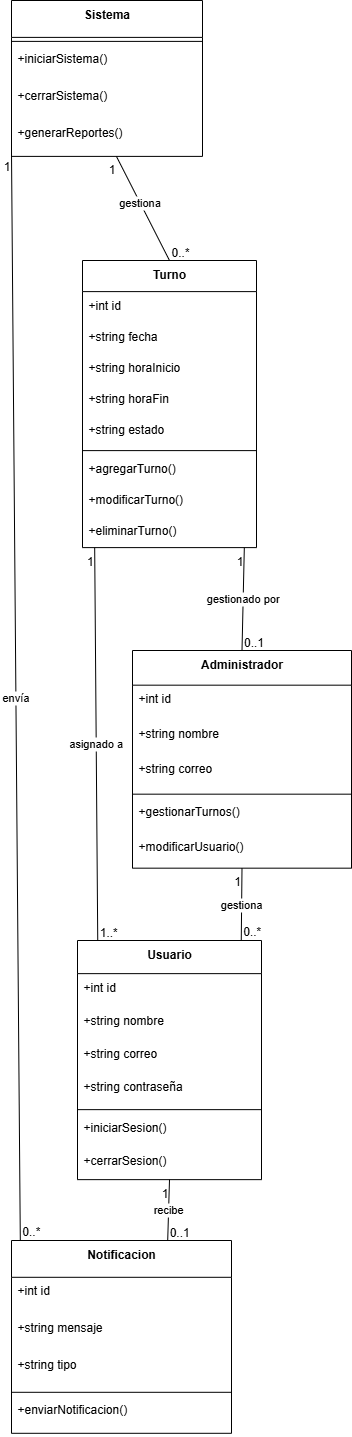

The diagram above was exported from draw.io. Its source (the exported page's mxGraphModel, read from the mxfile embedded in the PNG):
<mxGraphModel dx="1846" dy="516" grid="1" gridSize="10" guides="1" tooltips="1" connect="1" arrows="1" fold="1" page="1" pageScale="1" pageWidth="827" pageHeight="1169" math="0" shadow="0">
  <root>
    <mxCell id="0" />
    <mxCell id="1" parent="0" />
    <mxCell id="2" value="Turno" style="swimlane;fontStyle=1;align=center;verticalAlign=top;childLayout=stackLayout;horizontal=1;startSize=31.11111111111111;horizontalStack=0;resizeParent=1;resizeParentMax=0;resizeLast=0;collapsible=0;marginBottom=0;" parent="1" vertex="1">
      <mxGeometry x="-170" y="800" width="174" height="287.1111111111111" as="geometry" />
    </mxCell>
    <mxCell id="3" value="+int id" style="text;strokeColor=none;fillColor=none;align=left;verticalAlign=top;spacingLeft=4;spacingRight=4;overflow=hidden;rotatable=0;points=[[0,0.5],[1,0.5]];portConstraint=eastwest;" parent="2" vertex="1">
      <mxGeometry y="31.11111111111111" width="174" height="31" as="geometry" />
    </mxCell>
    <mxCell id="4" value="+string fecha" style="text;strokeColor=none;fillColor=none;align=left;verticalAlign=top;spacingLeft=4;spacingRight=4;overflow=hidden;rotatable=0;points=[[0,0.5],[1,0.5]];portConstraint=eastwest;" parent="2" vertex="1">
      <mxGeometry y="62.111111111111114" width="174" height="31" as="geometry" />
    </mxCell>
    <mxCell id="5" value="+string horaInicio" style="text;strokeColor=none;fillColor=none;align=left;verticalAlign=top;spacingLeft=4;spacingRight=4;overflow=hidden;rotatable=0;points=[[0,0.5],[1,0.5]];portConstraint=eastwest;" parent="2" vertex="1">
      <mxGeometry y="93.11111111111111" width="174" height="31" as="geometry" />
    </mxCell>
    <mxCell id="6" value="+string horaFin" style="text;strokeColor=none;fillColor=none;align=left;verticalAlign=top;spacingLeft=4;spacingRight=4;overflow=hidden;rotatable=0;points=[[0,0.5],[1,0.5]];portConstraint=eastwest;" parent="2" vertex="1">
      <mxGeometry y="124.11111111111111" width="174" height="31" as="geometry" />
    </mxCell>
    <mxCell id="7" value="+string estado" style="text;strokeColor=none;fillColor=none;align=left;verticalAlign=top;spacingLeft=4;spacingRight=4;overflow=hidden;rotatable=0;points=[[0,0.5],[1,0.5]];portConstraint=eastwest;" parent="2" vertex="1">
      <mxGeometry y="155.11111111111111" width="174" height="31" as="geometry" />
    </mxCell>
    <mxCell id="8" style="line;strokeWidth=1;fillColor=none;align=left;verticalAlign=middle;spacingTop=-1;spacingLeft=3;spacingRight=3;rotatable=0;labelPosition=right;points=[];portConstraint=eastwest;strokeColor=inherit;" parent="2" vertex="1">
      <mxGeometry y="186.11111111111111" width="174" height="8" as="geometry" />
    </mxCell>
    <mxCell id="9" value="+agregarTurno()" style="text;strokeColor=none;fillColor=none;align=left;verticalAlign=top;spacingLeft=4;spacingRight=4;overflow=hidden;rotatable=0;points=[[0,0.5],[1,0.5]];portConstraint=eastwest;" parent="2" vertex="1">
      <mxGeometry y="194.11111111111111" width="174" height="31" as="geometry" />
    </mxCell>
    <mxCell id="10" value="+modificarTurno()" style="text;strokeColor=none;fillColor=none;align=left;verticalAlign=top;spacingLeft=4;spacingRight=4;overflow=hidden;rotatable=0;points=[[0,0.5],[1,0.5]];portConstraint=eastwest;" parent="2" vertex="1">
      <mxGeometry y="225.11111111111111" width="174" height="31" as="geometry" />
    </mxCell>
    <mxCell id="11" value="+eliminarTurno()" style="text;strokeColor=none;fillColor=none;align=left;verticalAlign=top;spacingLeft=4;spacingRight=4;overflow=hidden;rotatable=0;points=[[0,0.5],[1,0.5]];portConstraint=eastwest;" parent="2" vertex="1">
      <mxGeometry y="256.1111111111111" width="174" height="31" as="geometry" />
    </mxCell>
    <mxCell id="12" value="Usuario" style="swimlane;fontStyle=1;align=center;verticalAlign=top;childLayout=stackLayout;horizontal=1;startSize=33.142857142857146;horizontalStack=0;resizeParent=1;resizeParentMax=0;resizeLast=0;collapsible=0;marginBottom=0;" parent="1" vertex="1">
      <mxGeometry x="-175" y="1480" width="184" height="239.14285714285714" as="geometry" />
    </mxCell>
    <mxCell id="13" value="+int id" style="text;strokeColor=none;fillColor=none;align=left;verticalAlign=top;spacingLeft=4;spacingRight=4;overflow=hidden;rotatable=0;points=[[0,0.5],[1,0.5]];portConstraint=eastwest;" parent="12" vertex="1">
      <mxGeometry y="33.142857142857146" width="184" height="33" as="geometry" />
    </mxCell>
    <mxCell id="14" value="+string nombre" style="text;strokeColor=none;fillColor=none;align=left;verticalAlign=top;spacingLeft=4;spacingRight=4;overflow=hidden;rotatable=0;points=[[0,0.5],[1,0.5]];portConstraint=eastwest;" parent="12" vertex="1">
      <mxGeometry y="66.14285714285714" width="184" height="33" as="geometry" />
    </mxCell>
    <mxCell id="15" value="+string correo" style="text;strokeColor=none;fillColor=none;align=left;verticalAlign=top;spacingLeft=4;spacingRight=4;overflow=hidden;rotatable=0;points=[[0,0.5],[1,0.5]];portConstraint=eastwest;" parent="12" vertex="1">
      <mxGeometry y="99.14285714285714" width="184" height="33" as="geometry" />
    </mxCell>
    <mxCell id="16" value="+string contraseña" style="text;strokeColor=none;fillColor=none;align=left;verticalAlign=top;spacingLeft=4;spacingRight=4;overflow=hidden;rotatable=0;points=[[0,0.5],[1,0.5]];portConstraint=eastwest;" parent="12" vertex="1">
      <mxGeometry y="132.14285714285714" width="184" height="33" as="geometry" />
    </mxCell>
    <mxCell id="17" style="line;strokeWidth=1;fillColor=none;align=left;verticalAlign=middle;spacingTop=-1;spacingLeft=3;spacingRight=3;rotatable=0;labelPosition=right;points=[];portConstraint=eastwest;strokeColor=inherit;" parent="12" vertex="1">
      <mxGeometry y="165.14285714285714" width="184" height="8" as="geometry" />
    </mxCell>
    <mxCell id="18" value="+iniciarSesion()" style="text;strokeColor=none;fillColor=none;align=left;verticalAlign=top;spacingLeft=4;spacingRight=4;overflow=hidden;rotatable=0;points=[[0,0.5],[1,0.5]];portConstraint=eastwest;" parent="12" vertex="1">
      <mxGeometry y="173.14285714285714" width="184" height="33" as="geometry" />
    </mxCell>
    <mxCell id="19" value="+cerrarSesion()" style="text;strokeColor=none;fillColor=none;align=left;verticalAlign=top;spacingLeft=4;spacingRight=4;overflow=hidden;rotatable=0;points=[[0,0.5],[1,0.5]];portConstraint=eastwest;" parent="12" vertex="1">
      <mxGeometry y="206.14285714285714" width="184" height="33" as="geometry" />
    </mxCell>
    <mxCell id="20" value="Administrador" style="swimlane;fontStyle=1;align=center;verticalAlign=top;childLayout=stackLayout;horizontal=1;startSize=34.666666666666664;horizontalStack=0;resizeParent=1;resizeParentMax=0;resizeLast=0;collapsible=0;marginBottom=0;" parent="1" vertex="1">
      <mxGeometry x="-120" y="1190" width="219" height="217.66666666666666" as="geometry" />
    </mxCell>
    <mxCell id="21" value="+int id" style="text;strokeColor=none;fillColor=none;align=left;verticalAlign=top;spacingLeft=4;spacingRight=4;overflow=hidden;rotatable=0;points=[[0,0.5],[1,0.5]];portConstraint=eastwest;" parent="20" vertex="1">
      <mxGeometry y="34.666666666666664" width="219" height="35" as="geometry" />
    </mxCell>
    <mxCell id="22" value="+string nombre" style="text;strokeColor=none;fillColor=none;align=left;verticalAlign=top;spacingLeft=4;spacingRight=4;overflow=hidden;rotatable=0;points=[[0,0.5],[1,0.5]];portConstraint=eastwest;" parent="20" vertex="1">
      <mxGeometry y="69.66666666666666" width="219" height="35" as="geometry" />
    </mxCell>
    <mxCell id="23" value="+string correo" style="text;strokeColor=none;fillColor=none;align=left;verticalAlign=top;spacingLeft=4;spacingRight=4;overflow=hidden;rotatable=0;points=[[0,0.5],[1,0.5]];portConstraint=eastwest;" parent="20" vertex="1">
      <mxGeometry y="104.66666666666666" width="219" height="35" as="geometry" />
    </mxCell>
    <mxCell id="24" style="line;strokeWidth=1;fillColor=none;align=left;verticalAlign=middle;spacingTop=-1;spacingLeft=3;spacingRight=3;rotatable=0;labelPosition=right;points=[];portConstraint=eastwest;strokeColor=inherit;" parent="20" vertex="1">
      <mxGeometry y="139.66666666666666" width="219" height="8" as="geometry" />
    </mxCell>
    <mxCell id="25" value="+gestionarTurnos()" style="text;strokeColor=none;fillColor=none;align=left;verticalAlign=top;spacingLeft=4;spacingRight=4;overflow=hidden;rotatable=0;points=[[0,0.5],[1,0.5]];portConstraint=eastwest;" parent="20" vertex="1">
      <mxGeometry y="147.66666666666666" width="219" height="35" as="geometry" />
    </mxCell>
    <mxCell id="26" value="+modificarUsuario()" style="text;strokeColor=none;fillColor=none;align=left;verticalAlign=top;spacingLeft=4;spacingRight=4;overflow=hidden;rotatable=0;points=[[0,0.5],[1,0.5]];portConstraint=eastwest;" parent="20" vertex="1">
      <mxGeometry y="182.66666666666666" width="219" height="35" as="geometry" />
    </mxCell>
    <mxCell id="27" value="Sistema" style="swimlane;fontStyle=1;align=center;verticalAlign=top;childLayout=stackLayout;horizontal=1;startSize=36.888888888888886;horizontalStack=0;resizeParent=1;resizeParentMax=0;resizeLast=0;collapsible=0;marginBottom=0;" parent="1" vertex="1">
      <mxGeometry x="-241" y="540" width="191" height="155.88888888888889" as="geometry" />
    </mxCell>
    <mxCell id="28" style="line;strokeWidth=1;fillColor=none;align=left;verticalAlign=middle;spacingTop=-1;spacingLeft=3;spacingRight=3;rotatable=0;labelPosition=right;points=[];portConstraint=eastwest;strokeColor=inherit;" parent="27" vertex="1">
      <mxGeometry y="36.888888888888886" width="191" height="8" as="geometry" />
    </mxCell>
    <mxCell id="29" value="+iniciarSistema()" style="text;strokeColor=none;fillColor=none;align=left;verticalAlign=top;spacingLeft=4;spacingRight=4;overflow=hidden;rotatable=0;points=[[0,0.5],[1,0.5]];portConstraint=eastwest;" parent="27" vertex="1">
      <mxGeometry y="44.888888888888886" width="191" height="37" as="geometry" />
    </mxCell>
    <mxCell id="30" value="+cerrarSistema()" style="text;strokeColor=none;fillColor=none;align=left;verticalAlign=top;spacingLeft=4;spacingRight=4;overflow=hidden;rotatable=0;points=[[0,0.5],[1,0.5]];portConstraint=eastwest;" parent="27" vertex="1">
      <mxGeometry y="81.88888888888889" width="191" height="37" as="geometry" />
    </mxCell>
    <mxCell id="31" value="+generarReportes()" style="text;strokeColor=none;fillColor=none;align=left;verticalAlign=top;spacingLeft=4;spacingRight=4;overflow=hidden;rotatable=0;points=[[0,0.5],[1,0.5]];portConstraint=eastwest;" parent="27" vertex="1">
      <mxGeometry y="118.88888888888889" width="191" height="37" as="geometry" />
    </mxCell>
    <mxCell id="32" value="Notificacion" style="swimlane;fontStyle=1;align=center;verticalAlign=top;childLayout=stackLayout;horizontal=1;startSize=36.8;horizontalStack=0;resizeParent=1;resizeParentMax=0;resizeLast=0;collapsible=0;marginBottom=0;" parent="1" vertex="1">
      <mxGeometry x="-241" y="1780" width="220" height="192.8" as="geometry" />
    </mxCell>
    <mxCell id="33" value="+int id" style="text;strokeColor=none;fillColor=none;align=left;verticalAlign=top;spacingLeft=4;spacingRight=4;overflow=hidden;rotatable=0;points=[[0,0.5],[1,0.5]];portConstraint=eastwest;" parent="32" vertex="1">
      <mxGeometry y="36.8" width="220" height="37" as="geometry" />
    </mxCell>
    <mxCell id="34" value="+string mensaje" style="text;strokeColor=none;fillColor=none;align=left;verticalAlign=top;spacingLeft=4;spacingRight=4;overflow=hidden;rotatable=0;points=[[0,0.5],[1,0.5]];portConstraint=eastwest;" parent="32" vertex="1">
      <mxGeometry y="73.8" width="220" height="37" as="geometry" />
    </mxCell>
    <mxCell id="35" value="+string tipo" style="text;strokeColor=none;fillColor=none;align=left;verticalAlign=top;spacingLeft=4;spacingRight=4;overflow=hidden;rotatable=0;points=[[0,0.5],[1,0.5]];portConstraint=eastwest;" parent="32" vertex="1">
      <mxGeometry y="110.8" width="220" height="37" as="geometry" />
    </mxCell>
    <mxCell id="36" style="line;strokeWidth=1;fillColor=none;align=left;verticalAlign=middle;spacingTop=-1;spacingLeft=3;spacingRight=3;rotatable=0;labelPosition=right;points=[];portConstraint=eastwest;strokeColor=inherit;" parent="32" vertex="1">
      <mxGeometry y="147.8" width="220" height="8" as="geometry" />
    </mxCell>
    <mxCell id="37" value="+enviarNotificacion()" style="text;strokeColor=none;fillColor=none;align=left;verticalAlign=top;spacingLeft=4;spacingRight=4;overflow=hidden;rotatable=0;points=[[0,0.5],[1,0.5]];portConstraint=eastwest;" parent="32" vertex="1">
      <mxGeometry y="155.8" width="220" height="37" as="geometry" />
    </mxCell>
    <mxCell id="38" value="asignado a" style="startArrow=none;endArrow=none;exitX=0.07;exitY=1;entryX=0.11;entryY=0;" parent="1" source="2" target="12" edge="1">
      <mxGeometry relative="1" as="geometry" />
    </mxCell>
    <mxCell id="39" value="1" style="edgeLabel;resizable=0;labelBackgroundColor=none;fontSize=12;align=right;verticalAlign=top;" parent="38" vertex="1">
      <mxGeometry x="-1" relative="1" as="geometry" />
    </mxCell>
    <mxCell id="40" value="1..*" style="edgeLabel;resizable=0;labelBackgroundColor=none;fontSize=12;align=left;verticalAlign=bottom;" parent="38" vertex="1">
      <mxGeometry x="1" relative="1" as="geometry" />
    </mxCell>
    <mxCell id="41" value="gestionado por" style="startArrow=none;endArrow=none;exitX=0.93;exitY=1;entryX=0.5;entryY=0;" parent="1" source="2" target="20" edge="1">
      <mxGeometry x="-0.0089" relative="1" as="geometry">
        <mxPoint as="offset" />
      </mxGeometry>
    </mxCell>
    <mxCell id="42" value="1" style="edgeLabel;resizable=0;labelBackgroundColor=none;fontSize=12;align=right;verticalAlign=top;" parent="41" vertex="1">
      <mxGeometry x="-1" relative="1" as="geometry" />
    </mxCell>
    <mxCell id="43" value="0..1" style="edgeLabel;resizable=0;labelBackgroundColor=none;fontSize=12;align=left;verticalAlign=bottom;" parent="41" vertex="1">
      <mxGeometry x="1" relative="1" as="geometry" />
    </mxCell>
    <mxCell id="44" value="gestiona" style="startArrow=none;endArrow=none;entryX=0.5;entryY=0;" parent="1" source="31" target="2" edge="1">
      <mxGeometry x="-0.1066" relative="1" as="geometry">
        <mxPoint x="-83" y="700" as="sourcePoint" />
        <mxPoint as="offset" />
      </mxGeometry>
    </mxCell>
    <mxCell id="45" value="1" style="edgeLabel;resizable=0;labelBackgroundColor=none;fontSize=12;align=right;verticalAlign=top;" parent="44" vertex="1">
      <mxGeometry x="-1" relative="1" as="geometry" />
    </mxCell>
    <mxCell id="46" value="0..*" style="edgeLabel;resizable=0;labelBackgroundColor=none;fontSize=12;align=left;verticalAlign=bottom;" parent="44" vertex="1">
      <mxGeometry x="1" relative="1" as="geometry" />
    </mxCell>
    <mxCell id="47" value="envía" style="startArrow=none;endArrow=none;exitX=0;exitY=0.98;entryX=0.04;entryY=0;" parent="1" source="27" target="32" edge="1">
      <mxGeometry relative="1" as="geometry" />
    </mxCell>
    <mxCell id="48" value="1" style="edgeLabel;resizable=0;labelBackgroundColor=none;fontSize=12;align=right;verticalAlign=top;" parent="47" vertex="1">
      <mxGeometry x="-1" relative="1" as="geometry" />
    </mxCell>
    <mxCell id="49" value="0..*" style="edgeLabel;resizable=0;labelBackgroundColor=none;fontSize=12;align=left;verticalAlign=bottom;" parent="47" vertex="1">
      <mxGeometry x="1" relative="1" as="geometry" />
    </mxCell>
    <mxCell id="50" value="recibe" style="startArrow=none;endArrow=none;exitX=0.5;exitY=1;entryX=0.71;entryY=0;" parent="1" source="12" target="32" edge="1">
      <mxGeometry relative="1" as="geometry" />
    </mxCell>
    <mxCell id="51" value="1" style="edgeLabel;resizable=0;labelBackgroundColor=none;fontSize=12;align=right;verticalAlign=top;" parent="50" vertex="1">
      <mxGeometry x="-1" relative="1" as="geometry" />
    </mxCell>
    <mxCell id="52" value="0..1" style="edgeLabel;resizable=0;labelBackgroundColor=none;fontSize=12;align=left;verticalAlign=bottom;" parent="50" vertex="1">
      <mxGeometry x="1" relative="1" as="geometry" />
    </mxCell>
    <mxCell id="53" value="gestiona" style="startArrow=none;endArrow=none;exitX=0.5;exitY=1;entryX=0.89;entryY=0;" parent="1" source="20" target="12" edge="1">
      <mxGeometry relative="1" as="geometry" />
    </mxCell>
    <mxCell id="54" value="1" style="edgeLabel;resizable=0;labelBackgroundColor=none;fontSize=12;align=right;verticalAlign=top;" parent="53" vertex="1">
      <mxGeometry x="-1" relative="1" as="geometry" />
    </mxCell>
    <mxCell id="55" value="0..*" style="edgeLabel;resizable=0;labelBackgroundColor=none;fontSize=12;align=left;verticalAlign=bottom;" parent="53" vertex="1">
      <mxGeometry x="1" relative="1" as="geometry" />
    </mxCell>
  </root>
</mxGraphModel>